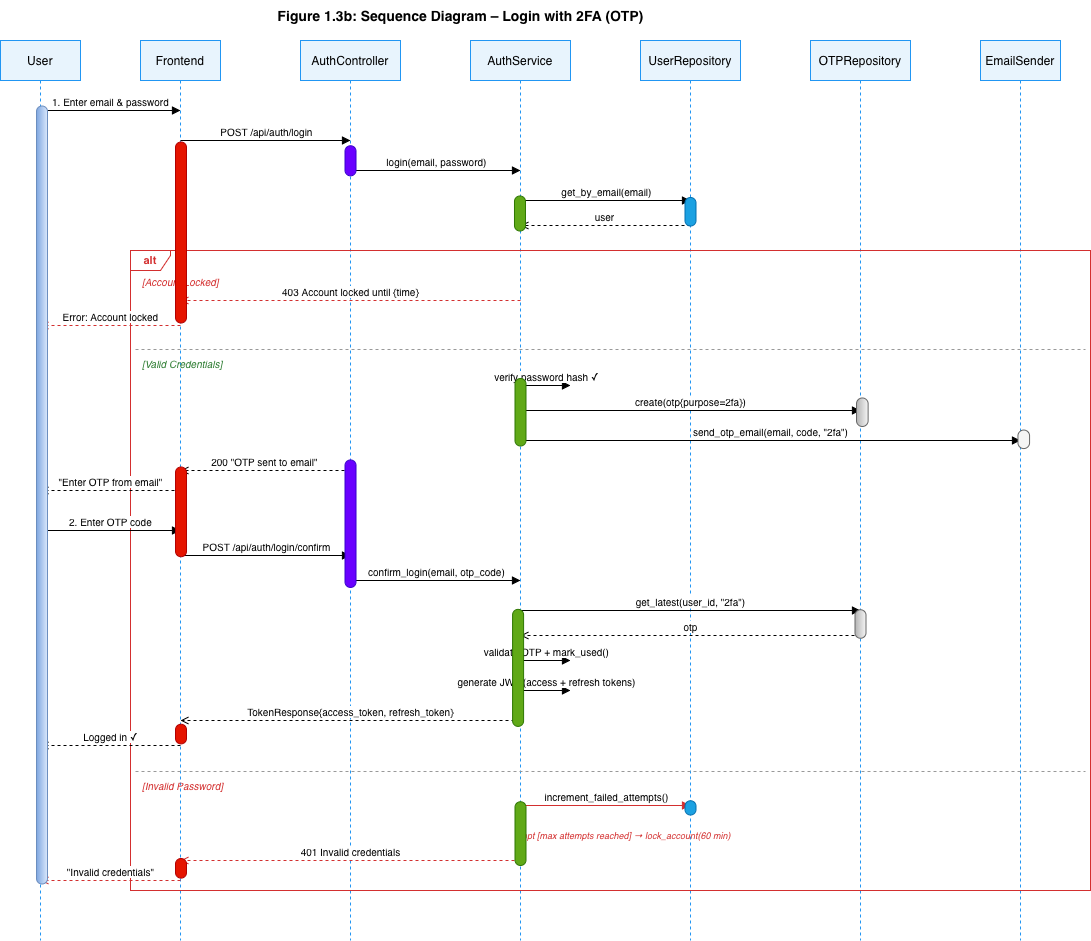

The diagram above was exported from draw.io. Its source (the exported page's mxGraphModel, read from the mxfile embedded in the PNG):
<mxGraphModel dx="1454" dy="987" grid="1" gridSize="10" guides="1" tooltips="1" connect="1" arrows="1" fold="1" page="1" pageScale="1" pageWidth="827" pageHeight="1169" math="0" shadow="0">
  <root>
    <mxCell id="0" />
    <mxCell id="1" parent="0" />
    <mxCell id="pr3XDcfTG5q5z2GXxOCK-1" parent="1" style="text;html=1;align=center;verticalAlign=middle;resizable=0;points=[];autosize=1;strokeColor=none;fillColor=none;fontSize=14;fontStyle=1;" value="Figure 1.3b: Sequence Diagram – Login with 2FA (OTP)" vertex="1">
      <mxGeometry height="30" width="440" x="280" y="10" as="geometry" />
    </mxCell>
    <mxCell id="pr3XDcfTG5q5z2GXxOCK-2" parent="1" style="shape=umlLifeline;perimeter=lifelinePerimeter;whiteSpace=wrap;html=1;container=0;dropTarget=0;collapsible=0;recursiveResize=0;outlineConnect=0;portConstraint=eastwest;size=40;fillColor=#E8F4FD;strokeColor=#2196F3;" value="User" vertex="1">
      <mxGeometry height="900" width="80" x="40" y="50" as="geometry" />
    </mxCell>
    <mxCell id="pr3XDcfTG5q5z2GXxOCK-3" parent="1" style="shape=umlLifeline;perimeter=lifelinePerimeter;whiteSpace=wrap;html=1;container=0;dropTarget=0;collapsible=0;recursiveResize=0;outlineConnect=0;portConstraint=eastwest;size=40;fillColor=#E8F4FD;strokeColor=#2196F3;" value="Frontend" vertex="1">
      <mxGeometry height="900" width="80" x="180" y="50" as="geometry" />
    </mxCell>
    <mxCell id="pr3XDcfTG5q5z2GXxOCK-4" parent="1" style="shape=umlLifeline;perimeter=lifelinePerimeter;whiteSpace=wrap;html=1;container=0;dropTarget=0;collapsible=0;recursiveResize=0;outlineConnect=0;portConstraint=eastwest;size=40;fillColor=#E8F4FD;strokeColor=#2196F3;" value="AuthController" vertex="1">
      <mxGeometry height="900" width="100" x="340" y="50" as="geometry" />
    </mxCell>
    <mxCell id="pr3XDcfTG5q5z2GXxOCK-5" parent="1" style="shape=umlLifeline;perimeter=lifelinePerimeter;whiteSpace=wrap;html=1;container=0;dropTarget=0;collapsible=0;recursiveResize=0;outlineConnect=0;portConstraint=eastwest;size=40;fillColor=#E8F4FD;strokeColor=#2196F3;" value="AuthService" vertex="1">
      <mxGeometry height="900" width="100" x="510" y="50" as="geometry" />
    </mxCell>
    <mxCell id="pr3XDcfTG5q5z2GXxOCK-6" parent="1" style="shape=umlLifeline;perimeter=lifelinePerimeter;whiteSpace=wrap;html=1;container=0;dropTarget=0;collapsible=0;recursiveResize=0;outlineConnect=0;portConstraint=eastwest;size=40;fillColor=#E8F4FD;strokeColor=#2196F3;" value="UserRepository" vertex="1">
      <mxGeometry height="900" width="100" x="680" y="50" as="geometry" />
    </mxCell>
    <mxCell id="pr3XDcfTG5q5z2GXxOCK-7" parent="1" style="shape=umlLifeline;perimeter=lifelinePerimeter;whiteSpace=wrap;html=1;container=0;dropTarget=0;collapsible=0;recursiveResize=0;outlineConnect=0;portConstraint=eastwest;size=40;fillColor=#E8F4FD;strokeColor=#2196F3;" value="OTPRepository" vertex="1">
      <mxGeometry height="900" width="100" x="850" y="50" as="geometry" />
    </mxCell>
    <mxCell id="pr3XDcfTG5q5z2GXxOCK-8" parent="1" style="shape=umlLifeline;perimeter=lifelinePerimeter;whiteSpace=wrap;html=1;container=0;dropTarget=0;collapsible=0;recursiveResize=0;outlineConnect=0;portConstraint=eastwest;size=40;fillColor=#E8F4FD;strokeColor=#2196F3;" value="EmailSender" vertex="1">
      <mxGeometry height="900" width="80" x="1020" y="50" as="geometry" />
    </mxCell>
    <mxCell id="pr3XDcfTG5q5z2GXxOCK-9" edge="1" parent="1" style="html=1;verticalAlign=bottom;endArrow=block;curved=0;rounded=0;fontSize=10;" value="1. Enter email &amp; password">
      <mxGeometry relative="1" as="geometry">
        <mxPoint x="80" y="120" as="sourcePoint" />
        <mxPoint x="220" y="120" as="targetPoint" />
      </mxGeometry>
    </mxCell>
    <mxCell id="pr3XDcfTG5q5z2GXxOCK-10" edge="1" parent="1" style="html=1;verticalAlign=bottom;endArrow=block;curved=0;rounded=0;fontSize=10;" value="POST /api/auth/login">
      <mxGeometry relative="1" as="geometry">
        <mxPoint x="220" y="150" as="sourcePoint" />
        <mxPoint x="390" y="150" as="targetPoint" />
      </mxGeometry>
    </mxCell>
    <mxCell id="pr3XDcfTG5q5z2GXxOCK-11" edge="1" parent="1" style="html=1;verticalAlign=bottom;endArrow=block;curved=0;rounded=0;fontSize=10;" value="login(email, password)">
      <mxGeometry relative="1" as="geometry">
        <mxPoint x="390" y="180" as="sourcePoint" />
        <mxPoint x="560" y="180" as="targetPoint" />
      </mxGeometry>
    </mxCell>
    <mxCell id="pr3XDcfTG5q5z2GXxOCK-12" edge="1" parent="1" style="html=1;verticalAlign=bottom;endArrow=block;curved=0;rounded=0;fontSize=10;" value="get_by_email(email)">
      <mxGeometry relative="1" as="geometry">
        <mxPoint x="560" y="210" as="sourcePoint" />
        <mxPoint x="730" y="210" as="targetPoint" />
      </mxGeometry>
    </mxCell>
    <mxCell id="pr3XDcfTG5q5z2GXxOCK-13" edge="1" parent="1" style="html=1;verticalAlign=bottom;endArrow=open;dashed=1;curved=0;rounded=0;fontSize=10;" value="user">
      <mxGeometry relative="1" as="geometry">
        <mxPoint x="730" y="235" as="sourcePoint" />
        <mxPoint x="560" y="235" as="targetPoint" />
      </mxGeometry>
    </mxCell>
    <mxCell id="pr3XDcfTG5q5z2GXxOCK-14" parent="1" style="shape=umlFrame;whiteSpace=wrap;html=1;width=40;height=20;fillColor=none;strokeColor=light-dark(#D32F2F,#FF9933);fontSize=11;fontStyle=1;fontColor=#d32f2f;" value="alt" vertex="1">
      <mxGeometry height="640" width="960" x="170" y="260" as="geometry" />
    </mxCell>
    <mxCell id="pr3XDcfTG5q5z2GXxOCK-15" parent="1" style="text;html=1;align=left;verticalAlign=middle;resizable=0;points=[];autosize=1;strokeColor=none;fillColor=none;fontSize=10;fontStyle=2;fontColor=#d32f2f;" value="[Account Locked]" vertex="1">
      <mxGeometry height="25" width="110" x="180" y="278" as="geometry" />
    </mxCell>
    <mxCell id="pr3XDcfTG5q5z2GXxOCK-16" edge="1" parent="1" style="html=1;verticalAlign=bottom;endArrow=open;dashed=1;curved=0;rounded=0;fontSize=10;strokeColor=#d32f2f;" value="403 Account locked until {time}">
      <mxGeometry relative="1" as="geometry">
        <mxPoint x="560" y="310" as="sourcePoint" />
        <mxPoint x="220" y="310" as="targetPoint" />
      </mxGeometry>
    </mxCell>
    <mxCell id="pr3XDcfTG5q5z2GXxOCK-17" edge="1" parent="1" style="html=1;verticalAlign=bottom;endArrow=open;dashed=1;curved=0;rounded=0;fontSize=10;strokeColor=#d32f2f;" value="Error: Account locked">
      <mxGeometry relative="1" as="geometry">
        <mxPoint x="220" y="335" as="sourcePoint" />
        <mxPoint x="80" y="335" as="targetPoint" />
      </mxGeometry>
    </mxCell>
    <mxCell id="pr3XDcfTG5q5z2GXxOCK-18" parent="1" style="line;strokeWidth=1;html=1;dashed=1;strokeColor=#999999;" value="" vertex="1">
      <mxGeometry height="2" width="950" x="175" y="358" as="geometry" />
    </mxCell>
    <mxCell id="pr3XDcfTG5q5z2GXxOCK-19" parent="1" style="text;html=1;align=left;verticalAlign=middle;resizable=0;points=[];autosize=1;strokeColor=none;fillColor=none;fontSize=10;fontStyle=2;fontColor=#2e7d32;" value="[Valid Credentials]" vertex="1">
      <mxGeometry height="25" width="120" x="180" y="360" as="geometry" />
    </mxCell>
    <mxCell id="pr3XDcfTG5q5z2GXxOCK-20" edge="1" parent="1" style="html=1;verticalAlign=bottom;endArrow=block;curved=0;rounded=0;fontSize=10;" value="verify password hash ✓">
      <mxGeometry relative="1" as="geometry">
        <mxPoint x="560" y="395" as="sourcePoint" />
        <mxPoint x="610" y="395" as="targetPoint" />
      </mxGeometry>
    </mxCell>
    <mxCell id="pr3XDcfTG5q5z2GXxOCK-21" edge="1" parent="1" style="html=1;verticalAlign=bottom;endArrow=block;curved=0;rounded=0;fontSize=10;" value="create(otp{purpose=2fa})">
      <mxGeometry relative="1" as="geometry">
        <mxPoint x="560" y="420" as="sourcePoint" />
        <mxPoint x="900" y="420" as="targetPoint" />
      </mxGeometry>
    </mxCell>
    <mxCell id="pr3XDcfTG5q5z2GXxOCK-22" edge="1" parent="1" style="html=1;verticalAlign=bottom;endArrow=block;curved=0;rounded=0;fontSize=10;" value="send_otp_email(email, code, &quot;2fa&quot;)">
      <mxGeometry relative="1" as="geometry">
        <mxPoint x="560" y="450" as="sourcePoint" />
        <mxPoint x="1060" y="450" as="targetPoint" />
      </mxGeometry>
    </mxCell>
    <mxCell id="pr3XDcfTG5q5z2GXxOCK-23" edge="1" parent="1" style="html=1;verticalAlign=bottom;endArrow=open;dashed=1;curved=0;rounded=0;fontSize=10;" value="200 &quot;OTP sent to email&quot;">
      <mxGeometry relative="1" as="geometry">
        <mxPoint x="390" y="480" as="sourcePoint" />
        <mxPoint x="220" y="480" as="targetPoint" />
      </mxGeometry>
    </mxCell>
    <mxCell id="pr3XDcfTG5q5z2GXxOCK-24" edge="1" parent="1" style="html=1;verticalAlign=bottom;endArrow=open;dashed=1;curved=0;rounded=0;fontSize=10;" value="&quot;Enter OTP from email&quot;">
      <mxGeometry relative="1" as="geometry">
        <mxPoint x="220" y="500" as="sourcePoint" />
        <mxPoint x="80" y="500" as="targetPoint" />
      </mxGeometry>
    </mxCell>
    <mxCell id="pr3XDcfTG5q5z2GXxOCK-25" edge="1" parent="1" style="html=1;verticalAlign=bottom;endArrow=block;curved=0;rounded=0;fontSize=10;" value="2. Enter OTP code">
      <mxGeometry relative="1" as="geometry">
        <mxPoint x="80" y="540" as="sourcePoint" />
        <mxPoint x="220" y="540" as="targetPoint" />
      </mxGeometry>
    </mxCell>
    <mxCell id="pr3XDcfTG5q5z2GXxOCK-26" edge="1" parent="1" style="html=1;verticalAlign=bottom;endArrow=block;curved=0;rounded=0;fontSize=10;" value="POST /api/auth/login/confirm">
      <mxGeometry relative="1" as="geometry">
        <mxPoint x="220" y="565" as="sourcePoint" />
        <mxPoint x="390" y="565" as="targetPoint" />
      </mxGeometry>
    </mxCell>
    <mxCell id="pr3XDcfTG5q5z2GXxOCK-27" edge="1" parent="1" style="html=1;verticalAlign=bottom;endArrow=block;curved=0;rounded=0;fontSize=10;" value="confirm_login(email, otp_code)">
      <mxGeometry relative="1" as="geometry">
        <mxPoint x="390" y="590" as="sourcePoint" />
        <mxPoint x="560" y="590" as="targetPoint" />
      </mxGeometry>
    </mxCell>
    <mxCell id="pr3XDcfTG5q5z2GXxOCK-28" edge="1" parent="1" style="html=1;verticalAlign=bottom;endArrow=block;curved=0;rounded=0;fontSize=10;" value="get_latest(user_id, &quot;2fa&quot;)">
      <mxGeometry relative="1" as="geometry">
        <mxPoint x="560" y="620" as="sourcePoint" />
        <mxPoint x="900" y="620" as="targetPoint" />
      </mxGeometry>
    </mxCell>
    <mxCell id="pr3XDcfTG5q5z2GXxOCK-29" edge="1" parent="1" style="html=1;verticalAlign=bottom;endArrow=open;dashed=1;curved=0;rounded=0;fontSize=10;" value="otp">
      <mxGeometry relative="1" as="geometry">
        <mxPoint x="900" y="645" as="sourcePoint" />
        <mxPoint x="560" y="645" as="targetPoint" />
      </mxGeometry>
    </mxCell>
    <mxCell id="pr3XDcfTG5q5z2GXxOCK-30" edge="1" parent="1" style="html=1;verticalAlign=bottom;endArrow=block;curved=0;rounded=0;fontSize=10;" value="validate OTP + mark_used()">
      <mxGeometry relative="1" as="geometry">
        <mxPoint x="560" y="670" as="sourcePoint" />
        <mxPoint x="610" y="670" as="targetPoint" />
      </mxGeometry>
    </mxCell>
    <mxCell id="pr3XDcfTG5q5z2GXxOCK-31" edge="1" parent="1" style="html=1;verticalAlign=bottom;endArrow=block;curved=0;rounded=0;fontSize=10;" value="generate JWT (access + refresh tokens)">
      <mxGeometry relative="1" as="geometry">
        <mxPoint x="560" y="700" as="sourcePoint" />
        <mxPoint x="610" y="700" as="targetPoint" />
      </mxGeometry>
    </mxCell>
    <mxCell id="pr3XDcfTG5q5z2GXxOCK-32" edge="1" parent="1" style="html=1;verticalAlign=bottom;endArrow=open;dashed=1;curved=0;rounded=0;fontSize=10;" value="TokenResponse{access_token, refresh_token}">
      <mxGeometry relative="1" as="geometry">
        <mxPoint x="560" y="730" as="sourcePoint" />
        <mxPoint x="220" y="730" as="targetPoint" />
      </mxGeometry>
    </mxCell>
    <mxCell id="pr3XDcfTG5q5z2GXxOCK-33" edge="1" parent="1" style="html=1;verticalAlign=bottom;endArrow=open;dashed=1;curved=0;rounded=0;fontSize=10;" value="Logged in ✓">
      <mxGeometry relative="1" as="geometry">
        <mxPoint x="220" y="755" as="sourcePoint" />
        <mxPoint x="80" y="755" as="targetPoint" />
      </mxGeometry>
    </mxCell>
    <mxCell id="pr3XDcfTG5q5z2GXxOCK-34" parent="1" style="line;strokeWidth=1;html=1;dashed=1;strokeColor=#999999;" value="" vertex="1">
      <mxGeometry height="2" width="950" x="175" y="780" as="geometry" />
    </mxCell>
    <mxCell id="pr3XDcfTG5q5z2GXxOCK-35" parent="1" style="text;html=1;align=left;verticalAlign=middle;resizable=0;points=[];autosize=1;strokeColor=none;fillColor=none;fontSize=10;fontStyle=2;fontColor=#d32f2f;" value="[Invalid Password]" vertex="1">
      <mxGeometry height="25" width="120" x="180" y="782" as="geometry" />
    </mxCell>
    <mxCell id="pr3XDcfTG5q5z2GXxOCK-36" edge="1" parent="1" style="html=1;verticalAlign=bottom;endArrow=block;curved=0;rounded=0;fontSize=10;strokeColor=#d32f2f;" value="increment_failed_attempts()">
      <mxGeometry relative="1" as="geometry">
        <mxPoint x="560" y="815" as="sourcePoint" />
        <mxPoint x="730" y="815" as="targetPoint" />
      </mxGeometry>
    </mxCell>
    <mxCell id="pr3XDcfTG5q5z2GXxOCK-37" parent="1" style="text;html=1;align=left;verticalAlign=middle;resizable=0;points=[];autosize=1;strokeColor=none;fillColor=none;fontSize=9;fontStyle=2;fontColor=#d32f2f;" value="opt [max attempts reached] → lock_account(60 min)" vertex="1">
      <mxGeometry height="20" width="280" x="560" y="835" as="geometry" />
    </mxCell>
    <mxCell id="pr3XDcfTG5q5z2GXxOCK-38" edge="1" parent="1" style="html=1;verticalAlign=bottom;endArrow=open;dashed=1;curved=0;rounded=0;fontSize=10;strokeColor=#d32f2f;" value="401 Invalid credentials">
      <mxGeometry relative="1" as="geometry">
        <mxPoint x="560" y="870" as="sourcePoint" />
        <mxPoint x="220" y="870" as="targetPoint" />
      </mxGeometry>
    </mxCell>
    <mxCell id="pr3XDcfTG5q5z2GXxOCK-39" edge="1" parent="1" style="html=1;verticalAlign=bottom;endArrow=open;dashed=1;curved=0;rounded=0;fontSize=10;strokeColor=#d32f2f;" value="&quot;Invalid credentials&quot;">
      <mxGeometry relative="1" as="geometry">
        <mxPoint x="220" y="890" as="sourcePoint" />
        <mxPoint x="80" y="890" as="targetPoint" />
      </mxGeometry>
    </mxCell>
    <mxCell id="pr3XDcfTG5q5z2GXxOCK-40" parent="1" style="rounded=1;whiteSpace=wrap;html=1;rotation=90;arcSize=50;fillColor=#e51400;fontColor=#ffffff;strokeColor=#B20000;" value="" vertex="1">
      <mxGeometry height="11" width="181" x="130" y="236.5" as="geometry" />
    </mxCell>
    <mxCell id="pr3XDcfTG5q5z2GXxOCK-41" parent="1" style="rounded=1;whiteSpace=wrap;html=1;rotation=90;arcSize=50;fillColor=#e51400;fontColor=#ffffff;strokeColor=#B20000;" value="" vertex="1">
      <mxGeometry height="11" width="89.75" x="175.63" y="515.88" as="geometry" />
    </mxCell>
    <mxCell id="pr3XDcfTG5q5z2GXxOCK-42" parent="1" style="rounded=1;whiteSpace=wrap;html=1;rotation=90;arcSize=50;fillColor=#e51400;fontColor=#ffffff;strokeColor=#B20000;" value="" vertex="1">
      <mxGeometry height="11" width="19.63" x="210.68" y="738.07" as="geometry" />
    </mxCell>
    <mxCell id="pr3XDcfTG5q5z2GXxOCK-43" parent="1" style="rounded=1;whiteSpace=wrap;html=1;rotation=90;arcSize=50;fillColor=#6a00ff;fontColor=#ffffff;strokeColor=#3700CC;" value="" vertex="1">
      <mxGeometry height="11" width="30.12" x="374.95" y="164.8" as="geometry" />
    </mxCell>
    <mxCell id="pr3XDcfTG5q5z2GXxOCK-44" parent="1" style="rounded=1;whiteSpace=wrap;html=1;rotation=90;arcSize=50;fillColor=#6a00ff;fontColor=#ffffff;strokeColor=#3700CC;" value="" vertex="1">
      <mxGeometry height="11" width="127.52" x="326.25" y="527.7" as="geometry" />
    </mxCell>
    <mxCell id="pr3XDcfTG5q5z2GXxOCK-47" parent="1" style="rounded=1;whiteSpace=wrap;html=1;rotation=90;arcSize=50;fillColor=#60a917;fontColor=#ffffff;strokeColor=#2D7600;" value="" vertex="1">
      <mxGeometry height="11" width="35.04" x="541.96" y="217.5" as="geometry" />
    </mxCell>
    <mxCell id="pr3XDcfTG5q5z2GXxOCK-48" parent="1" style="rounded=1;whiteSpace=wrap;html=1;rotation=90;arcSize=50;fillColor=#60a917;fontColor=#ffffff;strokeColor=#2D7600;" value="" vertex="1">
      <mxGeometry height="11" width="67.52" x="526.24" y="416.24" as="geometry" />
    </mxCell>
    <mxCell id="pr3XDcfTG5q5z2GXxOCK-49" parent="1" style="rounded=1;whiteSpace=wrap;html=1;rotation=90;arcSize=50;fillColor=#60a917;fontColor=#ffffff;strokeColor=#2D7600;" value="" vertex="1">
      <mxGeometry height="11" width="117.04" x="499.07" y="671.89" as="geometry" />
    </mxCell>
    <mxCell id="pr3XDcfTG5q5z2GXxOCK-51" parent="1" style="rounded=1;whiteSpace=wrap;html=1;rotation=90;arcSize=50;fillColor=#60a917;fontColor=#ffffff;strokeColor=#2D7600;" value="" vertex="1">
      <mxGeometry height="11" width="63.76" x="528.12" y="837.62" as="geometry" />
    </mxCell>
    <mxCell id="pr3XDcfTG5q5z2GXxOCK-52" parent="1" style="rounded=1;whiteSpace=wrap;html=1;rotation=90;arcSize=50;fillColor=#1ba1e2;fontColor=#ffffff;strokeColor=#006EAF;" value="" vertex="1">
      <mxGeometry height="11" width="28.52" x="715.74" y="215.74" as="geometry" />
    </mxCell>
    <mxCell id="pr3XDcfTG5q5z2GXxOCK-53" parent="1" style="rounded=1;whiteSpace=wrap;html=1;rotation=90;arcSize=50;fillColor=#f5f5f5;strokeColor=#666666;gradientColor=#b3b3b3;" value="" vertex="1">
      <mxGeometry height="11" width="28.52" x="885.74" y="628" as="geometry" />
    </mxCell>
    <mxCell id="58XEA-jjdBovqjNJw4Fe-1" parent="1" style="rounded=1;whiteSpace=wrap;html=1;rotation=90;arcSize=50;fillColor=#dae8fc;strokeColor=light-dark(#6C8EBF,#A39B34);gradientColor=light-dark(#7EA6E0,#FFFF66);" value="" vertex="1">
      <mxGeometry height="11" width="778" x="-307.5" y="499" as="geometry" />
    </mxCell>
    <mxCell id="58XEA-jjdBovqjNJw4Fe-3" parent="1" style="rounded=1;whiteSpace=wrap;html=1;rotation=90;arcSize=50;fillColor=#e51400;fontColor=#ffffff;strokeColor=#B20000;" value="" vertex="1">
      <mxGeometry height="11" width="19.63" x="210.685" y="872.3149999999999" as="geometry" />
    </mxCell>
    <mxCell id="58XEA-jjdBovqjNJw4Fe-4" parent="1" style="rounded=1;whiteSpace=wrap;html=1;rotation=90;arcSize=50;fillColor=#1ba1e2;fontColor=#ffffff;strokeColor=#006EAF;" value="" vertex="1">
      <mxGeometry height="11" width="14.26" x="722.87" y="811.87" as="geometry" />
    </mxCell>
    <mxCell id="58XEA-jjdBovqjNJw4Fe-5" parent="1" style="rounded=1;whiteSpace=wrap;html=1;rotation=90;arcSize=50;fillColor=#f5f5f5;strokeColor=#666666;gradientColor=#b3b3b3;" value="" vertex="1">
      <mxGeometry height="11.62" width="28.52" x="887.55" y="415.93" as="geometry" />
    </mxCell>
    <mxCell id="58XEA-jjdBovqjNJw4Fe-6" parent="1" style="rounded=1;whiteSpace=wrap;html=1;rotation=90;arcSize=50;fillColor=light-dark(#F5F5F5,#FF9933);strokeColor=light-dark(#666666,#FFB366);gradientColor=none;" value="" vertex="1">
      <mxGeometry height="11.62" width="18.52" x="1054" y="443" as="geometry" />
    </mxCell>
  </root>
</mxGraphModel>